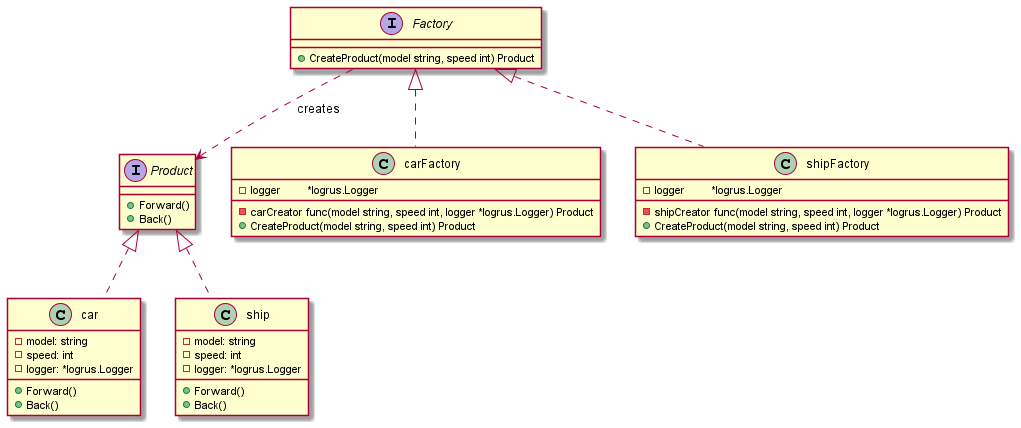

The diagram above was rendered by PlantUML. Its source (embedded in the PNG):
@startuml
'https://plantuml.com/class-diagram

interface Product {
	+Forward()
	+Back()
}

class car {
    -model: string
    -speed: int
    -logger: *logrus.Logger
    +Forward()
    +Back()
}

class car implements Product

class ship {
    -model: string
    -speed: int
    -logger: *logrus.Logger
    +Forward()
    +Back()
}

class ship implements Product

interface Factory {
	+CreateProduct(model string, speed int) Product
}

class carFactory {
    'TODO вопрос: что делать с функтором?
	-carCreator func(model string, speed int, logger *logrus.Logger) Product
	-logger         *logrus.Logger
	+CreateProduct(model string, speed int) Product
}

class shipFactory {
    'TODO что делать с функтором?
	-shipCreator func(model string, speed int, logger *logrus.Logger) Product
	-logger         *logrus.Logger
	+CreateProduct(model string, speed int) Product
}

class carFactory implements Factory
class shipFactory implements Factory

Factory ..> Product : creates

@enduml